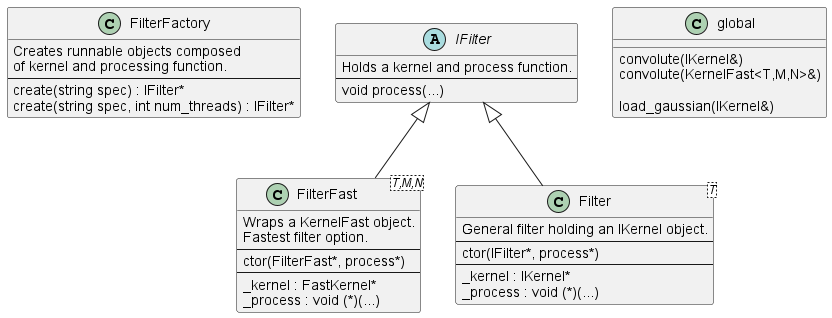

The diagram above was rendered by PlantUML. Its source (embedded in the PNG):
@startuml

class FilterFactory {
    Creates runnable objects composed
    of kernel and processing function.
    ---
    create(string spec) : IFilter*
    create(string spec, int num_threads) : IFilter*
}

abstract IFilter {
    Holds a kernel and process function.
    ---
    void process(...)
}

class FilterFast<T,M,N> {
    Wraps a KernelFast object.
    Fastest filter option.
    ---
    ctor(FilterFast*, process*)
    ---
    {field} _kernel : FastKernel*
    {field} _process : void (*)(...)
}

class Filter<T> {
    General filter holding an IKernel object.
    ---
    ctor(IFilter*, process*)
    ---
    {field} _kernel : IKernel*
    {field} _process : void (*)(...)
}


IFilter <|-- FilterFast
IFilter <|-- Filter


class global {
    convolute(IKernel&)
    convolute(KernelFast<T,M,N>&)

    load_gaussian(IKernel&)
}



@enduml